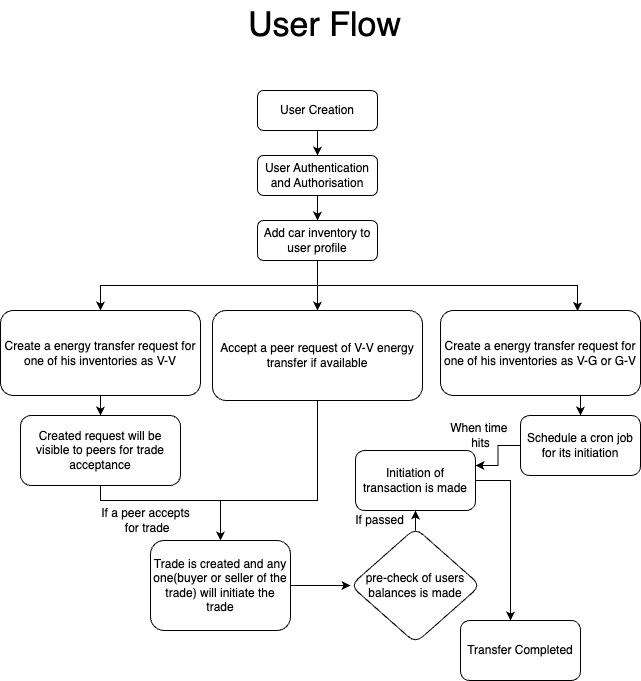

The diagram above was exported from draw.io. Its source (the exported page's mxGraphModel, read from the mxfile embedded in the PNG):
<mxGraphModel dx="1242" dy="785" grid="1" gridSize="10" guides="1" tooltips="1" connect="1" arrows="1" fold="1" page="1" pageScale="1" pageWidth="827" pageHeight="1169" math="0" shadow="0">
  <root>
    <mxCell id="WIyWlLk6GJQsqaUBKTNV-0" />
    <mxCell id="WIyWlLk6GJQsqaUBKTNV-1" parent="WIyWlLk6GJQsqaUBKTNV-0" />
    <mxCell id="jfC_QrutXN_wdFKWf8Z5-1" value="&lt;font style=&quot;font-size: 34px;&quot;&gt;User Flow&lt;/font&gt;" style="text;html=1;align=center;verticalAlign=middle;resizable=0;points=[];autosize=1;strokeColor=none;fillColor=none;" parent="WIyWlLk6GJQsqaUBKTNV-1" vertex="1">
      <mxGeometry x="324" y="100" width="180" height="50" as="geometry" />
    </mxCell>
    <mxCell id="jfC_QrutXN_wdFKWf8Z5-19" style="edgeStyle=orthogonalEdgeStyle;rounded=0;orthogonalLoop=1;jettySize=auto;html=1;exitX=0.5;exitY=1;exitDx=0;exitDy=0;" parent="WIyWlLk6GJQsqaUBKTNV-1" source="jfC_QrutXN_wdFKWf8Z5-13" target="jfC_QrutXN_wdFKWf8Z5-14" edge="1">
      <mxGeometry relative="1" as="geometry" />
    </mxCell>
    <mxCell id="jfC_QrutXN_wdFKWf8Z5-13" value="User Authentication and Authorisation" style="rounded=1;whiteSpace=wrap;html=1;fontSize=12;glass=0;strokeWidth=1;shadow=0;" parent="WIyWlLk6GJQsqaUBKTNV-1" vertex="1">
      <mxGeometry x="347" y="255" width="120" height="40" as="geometry" />
    </mxCell>
    <mxCell id="jfC_QrutXN_wdFKWf8Z5-20" style="edgeStyle=orthogonalEdgeStyle;rounded=0;orthogonalLoop=1;jettySize=auto;html=1;exitX=0.5;exitY=1;exitDx=0;exitDy=0;" parent="WIyWlLk6GJQsqaUBKTNV-1" source="jfC_QrutXN_wdFKWf8Z5-14" target="jfC_QrutXN_wdFKWf8Z5-15" edge="1">
      <mxGeometry relative="1" as="geometry" />
    </mxCell>
    <mxCell id="jfC_QrutXN_wdFKWf8Z5-23" style="edgeStyle=orthogonalEdgeStyle;rounded=0;orthogonalLoop=1;jettySize=auto;html=1;exitX=0.5;exitY=1;exitDx=0;exitDy=0;entryX=0.5;entryY=0;entryDx=0;entryDy=0;" parent="WIyWlLk6GJQsqaUBKTNV-1" source="jfC_QrutXN_wdFKWf8Z5-14" target="jfC_QrutXN_wdFKWf8Z5-22" edge="1">
      <mxGeometry relative="1" as="geometry" />
    </mxCell>
    <mxCell id="jfC_QrutXN_wdFKWf8Z5-14" value="Add car inventory to user profile" style="rounded=1;whiteSpace=wrap;html=1;fontSize=12;glass=0;strokeWidth=1;shadow=0;" parent="WIyWlLk6GJQsqaUBKTNV-1" vertex="1">
      <mxGeometry x="347" y="320" width="120" height="40" as="geometry" />
    </mxCell>
    <mxCell id="jfC_QrutXN_wdFKWf8Z5-25" value="" style="edgeStyle=orthogonalEdgeStyle;rounded=0;orthogonalLoop=1;jettySize=auto;html=1;" parent="WIyWlLk6GJQsqaUBKTNV-1" source="jfC_QrutXN_wdFKWf8Z5-15" target="jfC_QrutXN_wdFKWf8Z5-24" edge="1">
      <mxGeometry relative="1" as="geometry" />
    </mxCell>
    <mxCell id="jfC_QrutXN_wdFKWf8Z5-15" value="Create a energy transfer request for one of his inventories as V-V" style="rounded=1;whiteSpace=wrap;html=1;fontSize=12;glass=0;strokeWidth=1;shadow=0;" parent="WIyWlLk6GJQsqaUBKTNV-1" vertex="1">
      <mxGeometry x="90" y="410" width="200" height="85" as="geometry" />
    </mxCell>
    <mxCell id="VCb4KuWLXLUBCfS67Bsf-4" style="edgeStyle=orthogonalEdgeStyle;rounded=0;orthogonalLoop=1;jettySize=auto;html=1;exitX=0.75;exitY=1;exitDx=0;exitDy=0;entryX=0.5;entryY=0;entryDx=0;entryDy=0;" parent="WIyWlLk6GJQsqaUBKTNV-1" source="jfC_QrutXN_wdFKWf8Z5-16" target="VCb4KuWLXLUBCfS67Bsf-3" edge="1">
      <mxGeometry relative="1" as="geometry" />
    </mxCell>
    <mxCell id="jfC_QrutXN_wdFKWf8Z5-16" value="Create a energy transfer request for one of his inventories as V-G or G-V" style="rounded=1;whiteSpace=wrap;html=1;fontSize=12;glass=0;strokeWidth=1;shadow=0;" parent="WIyWlLk6GJQsqaUBKTNV-1" vertex="1">
      <mxGeometry x="530" y="410" width="200" height="85" as="geometry" />
    </mxCell>
    <mxCell id="jfC_QrutXN_wdFKWf8Z5-18" style="edgeStyle=orthogonalEdgeStyle;rounded=0;orthogonalLoop=1;jettySize=auto;html=1;exitX=0.5;exitY=1;exitDx=0;exitDy=0;entryX=0.5;entryY=0;entryDx=0;entryDy=0;" parent="WIyWlLk6GJQsqaUBKTNV-1" source="jfC_QrutXN_wdFKWf8Z5-17" target="jfC_QrutXN_wdFKWf8Z5-13" edge="1">
      <mxGeometry relative="1" as="geometry" />
    </mxCell>
    <mxCell id="jfC_QrutXN_wdFKWf8Z5-17" value="User Creation" style="rounded=1;whiteSpace=wrap;html=1;fontSize=12;glass=0;strokeWidth=1;shadow=0;" parent="WIyWlLk6GJQsqaUBKTNV-1" vertex="1">
      <mxGeometry x="347" y="190" width="120" height="40" as="geometry" />
    </mxCell>
    <mxCell id="jfC_QrutXN_wdFKWf8Z5-21" style="edgeStyle=orthogonalEdgeStyle;rounded=0;orthogonalLoop=1;jettySize=auto;html=1;exitX=0.5;exitY=1;exitDx=0;exitDy=0;entryX=0.685;entryY=0.006;entryDx=0;entryDy=0;entryPerimeter=0;" parent="WIyWlLk6GJQsqaUBKTNV-1" source="jfC_QrutXN_wdFKWf8Z5-14" target="jfC_QrutXN_wdFKWf8Z5-16" edge="1">
      <mxGeometry relative="1" as="geometry" />
    </mxCell>
    <mxCell id="jfC_QrutXN_wdFKWf8Z5-28" style="edgeStyle=orthogonalEdgeStyle;rounded=0;orthogonalLoop=1;jettySize=auto;html=1;exitX=0.5;exitY=1;exitDx=0;exitDy=0;entryX=0.5;entryY=0;entryDx=0;entryDy=0;" parent="WIyWlLk6GJQsqaUBKTNV-1" source="jfC_QrutXN_wdFKWf8Z5-22" target="jfC_QrutXN_wdFKWf8Z5-26" edge="1">
      <mxGeometry relative="1" as="geometry">
        <Array as="points">
          <mxPoint x="407" y="600" />
          <mxPoint x="310" y="600" />
        </Array>
      </mxGeometry>
    </mxCell>
    <mxCell id="jfC_QrutXN_wdFKWf8Z5-22" value="Accept a peer request of V-V energy transfer if available" style="rounded=1;whiteSpace=wrap;html=1;fontSize=12;glass=0;strokeWidth=1;shadow=0;" parent="WIyWlLk6GJQsqaUBKTNV-1" vertex="1">
      <mxGeometry x="302" y="410" width="210" height="90" as="geometry" />
    </mxCell>
    <mxCell id="jfC_QrutXN_wdFKWf8Z5-27" value="" style="edgeStyle=orthogonalEdgeStyle;rounded=0;orthogonalLoop=1;jettySize=auto;html=1;" parent="WIyWlLk6GJQsqaUBKTNV-1" source="jfC_QrutXN_wdFKWf8Z5-24" target="jfC_QrutXN_wdFKWf8Z5-26" edge="1">
      <mxGeometry relative="1" as="geometry">
        <Array as="points">
          <mxPoint x="190" y="600" />
          <mxPoint x="310" y="600" />
        </Array>
      </mxGeometry>
    </mxCell>
    <mxCell id="jfC_QrutXN_wdFKWf8Z5-24" value="Created request will be visible to peers for trade acceptance" style="whiteSpace=wrap;html=1;rounded=1;glass=0;strokeWidth=1;shadow=0;" parent="WIyWlLk6GJQsqaUBKTNV-1" vertex="1">
      <mxGeometry x="110" y="515" width="160" height="70" as="geometry" />
    </mxCell>
    <mxCell id="jfC_QrutXN_wdFKWf8Z5-31" value="" style="edgeStyle=orthogonalEdgeStyle;rounded=0;orthogonalLoop=1;jettySize=auto;html=1;" parent="WIyWlLk6GJQsqaUBKTNV-1" source="jfC_QrutXN_wdFKWf8Z5-26" target="jfC_QrutXN_wdFKWf8Z5-30" edge="1">
      <mxGeometry relative="1" as="geometry" />
    </mxCell>
    <mxCell id="jfC_QrutXN_wdFKWf8Z5-26" value="Trade is created and any one(buyer or seller of the trade) will initiate the trade" style="whiteSpace=wrap;html=1;rounded=1;glass=0;strokeWidth=1;shadow=0;" parent="WIyWlLk6GJQsqaUBKTNV-1" vertex="1">
      <mxGeometry x="240" y="640" width="140" height="90" as="geometry" />
    </mxCell>
    <mxCell id="jfC_QrutXN_wdFKWf8Z5-29" value="If a peer accepts&lt;div&gt;&amp;nbsp;for trade&lt;/div&gt;" style="text;html=1;align=center;verticalAlign=middle;resizable=0;points=[];autosize=1;strokeColor=none;fillColor=none;" parent="WIyWlLk6GJQsqaUBKTNV-1" vertex="1">
      <mxGeometry x="180" y="600" width="110" height="40" as="geometry" />
    </mxCell>
    <mxCell id="jfC_QrutXN_wdFKWf8Z5-40" value="" style="edgeStyle=orthogonalEdgeStyle;rounded=0;orthogonalLoop=1;jettySize=auto;html=1;" parent="WIyWlLk6GJQsqaUBKTNV-1" source="jfC_QrutXN_wdFKWf8Z5-30" target="jfC_QrutXN_wdFKWf8Z5-39" edge="1">
      <mxGeometry relative="1" as="geometry" />
    </mxCell>
    <mxCell id="jfC_QrutXN_wdFKWf8Z5-30" value="pre-check of users balances is made" style="rhombus;whiteSpace=wrap;html=1;rounded=1;glass=0;strokeWidth=1;shadow=0;" parent="WIyWlLk6GJQsqaUBKTNV-1" vertex="1">
      <mxGeometry x="440" y="627.5" width="130" height="115" as="geometry" />
    </mxCell>
    <mxCell id="VCb4KuWLXLUBCfS67Bsf-1" value="" style="edgeStyle=orthogonalEdgeStyle;rounded=0;orthogonalLoop=1;jettySize=auto;html=1;" parent="WIyWlLk6GJQsqaUBKTNV-1" source="jfC_QrutXN_wdFKWf8Z5-39" target="VCb4KuWLXLUBCfS67Bsf-0" edge="1">
      <mxGeometry relative="1" as="geometry">
        <Array as="points">
          <mxPoint x="600" y="580" />
        </Array>
      </mxGeometry>
    </mxCell>
    <mxCell id="jfC_QrutXN_wdFKWf8Z5-39" value="Initiation of transaction is made" style="whiteSpace=wrap;html=1;rounded=1;glass=0;strokeWidth=1;shadow=0;" parent="WIyWlLk6GJQsqaUBKTNV-1" vertex="1">
      <mxGeometry x="445" y="550" width="120" height="60" as="geometry" />
    </mxCell>
    <mxCell id="jfC_QrutXN_wdFKWf8Z5-41" value="If passed" style="text;html=1;align=center;verticalAlign=middle;resizable=0;points=[];autosize=1;strokeColor=none;fillColor=none;" parent="WIyWlLk6GJQsqaUBKTNV-1" vertex="1">
      <mxGeometry x="434" y="605" width="70" height="30" as="geometry" />
    </mxCell>
    <mxCell id="VCb4KuWLXLUBCfS67Bsf-0" value="Transfer Completed" style="whiteSpace=wrap;html=1;rounded=1;glass=0;strokeWidth=1;shadow=0;" parent="WIyWlLk6GJQsqaUBKTNV-1" vertex="1">
      <mxGeometry x="550" y="720" width="120" height="60" as="geometry" />
    </mxCell>
    <mxCell id="VCb4KuWLXLUBCfS67Bsf-5" style="edgeStyle=orthogonalEdgeStyle;rounded=0;orthogonalLoop=1;jettySize=auto;html=1;exitX=0;exitY=0.5;exitDx=0;exitDy=0;entryX=1;entryY=0.25;entryDx=0;entryDy=0;" parent="WIyWlLk6GJQsqaUBKTNV-1" source="VCb4KuWLXLUBCfS67Bsf-3" target="jfC_QrutXN_wdFKWf8Z5-39" edge="1">
      <mxGeometry relative="1" as="geometry" />
    </mxCell>
    <mxCell id="VCb4KuWLXLUBCfS67Bsf-3" value="Schedule a cron job for its initiation" style="whiteSpace=wrap;html=1;rounded=1;glass=0;strokeWidth=1;shadow=0;" parent="WIyWlLk6GJQsqaUBKTNV-1" vertex="1">
      <mxGeometry x="610" y="515" width="120" height="60" as="geometry" />
    </mxCell>
    <mxCell id="VCb4KuWLXLUBCfS67Bsf-7" value="When time&amp;nbsp;&lt;div&gt;hits&lt;/div&gt;" style="text;html=1;align=center;verticalAlign=middle;resizable=0;points=[];autosize=1;strokeColor=none;fillColor=none;" parent="WIyWlLk6GJQsqaUBKTNV-1" vertex="1">
      <mxGeometry x="530" y="515" width="80" height="40" as="geometry" />
    </mxCell>
  </root>
</mxGraphModel>